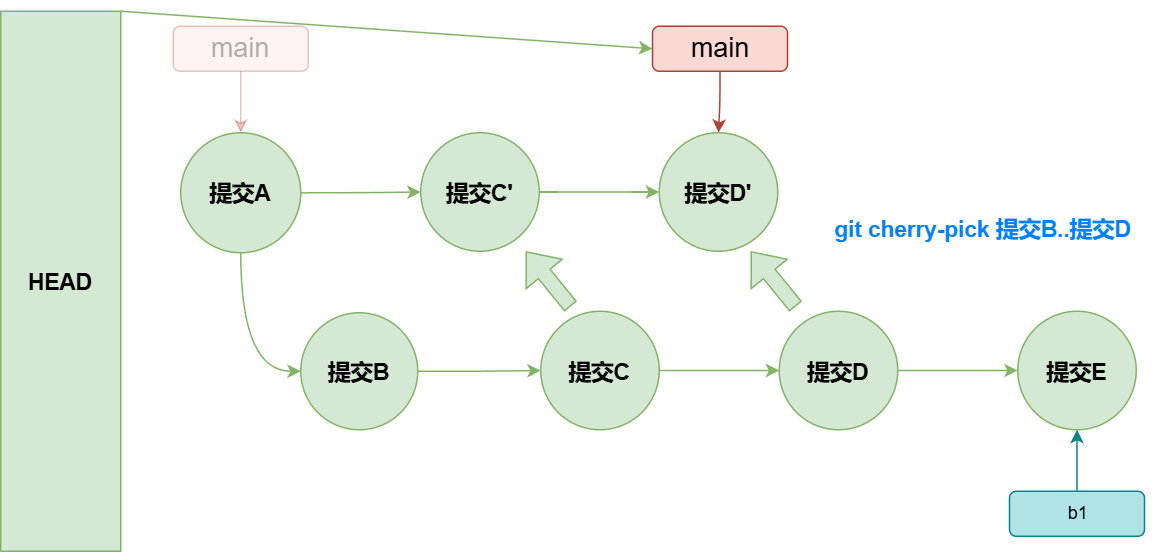

The diagram above was exported from draw.io. Its source (the exported page's mxGraphModel, read from the mxfile embedded in the PNG):
<mxGraphModel dx="949" dy="610" grid="1" gridSize="10" guides="1" tooltips="1" connect="1" arrows="1" fold="1" page="1" pageScale="1" pageWidth="827" pageHeight="1169" math="0" shadow="0">
  <root>
    <mxCell id="0" />
    <mxCell id="1" parent="0" />
    <mxCell id="2" style="rounded=0;orthogonalLoop=1;jettySize=auto;html=1;exitX=1;exitY=0;exitDx=0;exitDy=0;entryX=0;entryY=0.5;entryDx=0;entryDy=0;strokeColor=#82b366;align=center;verticalAlign=middle;fontFamily=Helvetica;fontSize=12;fontColor=default;fontStyle=1;fillColor=#d5e8d4;" edge="1" source="12" target="9" parent="1">
      <mxGeometry relative="1" as="geometry">
        <mxPoint x="674.5" y="1370" as="targetPoint" />
      </mxGeometry>
    </mxCell>
    <mxCell id="3" value="" style="edgeStyle=orthogonalEdgeStyle;rounded=0;orthogonalLoop=1;jettySize=auto;html=1;strokeColor=#82b366;align=center;verticalAlign=middle;fontFamily=Helvetica;fontSize=12;fontColor=default;fontStyle=1;fillColor=#d5e8d4;entryX=0;entryY=0.5;entryDx=0;entryDy=0;exitX=0.5;exitY=1;exitDx=0;exitDy=0;curved=1;" edge="1" source="5" target="7" parent="1">
      <mxGeometry relative="1" as="geometry">
        <mxPoint x="335" y="1436" as="targetPoint" />
      </mxGeometry>
    </mxCell>
    <mxCell id="4" value="" style="edgeStyle=orthogonalEdgeStyle;rounded=0;orthogonalLoop=1;jettySize=auto;html=1;strokeColor=#82b366;align=center;verticalAlign=middle;fontFamily=Helvetica;fontSize=12;fontColor=default;fontStyle=1;labelBackgroundColor=default;endArrow=classic;curved=1;fillColor=#d5e8d4;entryX=0;entryY=0.5;entryDx=0;entryDy=0;" edge="1" source="5" target="22" parent="1">
      <mxGeometry relative="1" as="geometry">
        <mxPoint x="280" y="1361" as="targetPoint" />
      </mxGeometry>
    </mxCell>
    <mxCell id="5" value="提交A" style="ellipse;whiteSpace=wrap;html=1;aspect=fixed;rounded=0;strokeColor=#82b366;align=center;verticalAlign=middle;fontFamily=Helvetica;fontSize=15;fontColor=default;fontStyle=1;fillColor=#d5e8d4;" vertex="1" parent="1">
      <mxGeometry x="120" y="1321" width="80" height="80" as="geometry" />
    </mxCell>
    <mxCell id="6" value="" style="edgeStyle=orthogonalEdgeStyle;rounded=0;orthogonalLoop=1;jettySize=auto;html=1;strokeColor=#82b366;align=center;verticalAlign=middle;fontFamily=Helvetica;fontSize=12;fontColor=default;fontStyle=1;labelBackgroundColor=default;endArrow=classic;fillColor=#d5e8d4;" edge="1" source="7" target="11" parent="1">
      <mxGeometry relative="1" as="geometry" />
    </mxCell>
    <mxCell id="7" value="提交B" style="ellipse;whiteSpace=wrap;html=1;aspect=fixed;rounded=0;strokeColor=#82b366;align=center;verticalAlign=middle;fontFamily=Helvetica;fontSize=15;fontColor=default;fontStyle=1;fillColor=#d5e8d4;" vertex="1" parent="1">
      <mxGeometry x="200" y="1441" width="78" height="78" as="geometry" />
    </mxCell>
    <mxCell id="8" style="edgeStyle=orthogonalEdgeStyle;rounded=1;orthogonalLoop=1;jettySize=auto;html=1;entryX=0.5;entryY=0;entryDx=0;entryDy=0;strokeColor=#ae4132;align=center;verticalAlign=middle;fontFamily=Helvetica;fontSize=12;fontColor=default;fillColor=#fad9d5;" edge="1" source="9" target="23" parent="1">
      <mxGeometry relative="1" as="geometry">
        <mxPoint x="325" y="1261" as="targetPoint" />
      </mxGeometry>
    </mxCell>
    <mxCell id="9" value="main" style="rounded=1;whiteSpace=wrap;html=1;fillColor=#fad9d5;strokeColor=#ae4132;fontSize=18;" vertex="1" parent="1">
      <mxGeometry x="434.5" y="1250" width="90" height="30" as="geometry" />
    </mxCell>
    <mxCell id="10" value="" style="edgeStyle=orthogonalEdgeStyle;rounded=0;orthogonalLoop=1;jettySize=auto;html=1;strokeColor=#82b366;align=center;verticalAlign=middle;fontFamily=Helvetica;fontSize=12;fontColor=default;fontStyle=1;labelBackgroundColor=default;endArrow=classic;curved=1;fillColor=#d5e8d4;" edge="1" source="11" target="16" parent="1">
      <mxGeometry relative="1" as="geometry" />
    </mxCell>
    <mxCell id="11" value="提交C" style="ellipse;whiteSpace=wrap;html=1;aspect=fixed;rounded=0;strokeColor=#82b366;align=center;verticalAlign=middle;fontFamily=Helvetica;fontSize=15;fontColor=default;fontStyle=1;fillColor=#d5e8d4;" vertex="1" parent="1">
      <mxGeometry x="360" y="1440" width="79" height="79" as="geometry" />
    </mxCell>
    <mxCell id="12" value="&lt;b style=&quot;font-size: 15px;&quot;&gt;HEAD&lt;/b&gt;" style="rounded=0;whiteSpace=wrap;html=1;fontStyle=1;fillColor=#d5e8d4;strokeColor=#82b366;" vertex="1" parent="1">
      <mxGeometry y="1240" width="80" height="360" as="geometry" />
    </mxCell>
    <mxCell id="13" style="edgeStyle=orthogonalEdgeStyle;rounded=1;orthogonalLoop=1;jettySize=auto;html=1;exitX=0.5;exitY=1;exitDx=0;exitDy=0;entryX=0.5;entryY=0;entryDx=0;entryDy=0;strokeColor=#ae4132;align=center;verticalAlign=middle;fontFamily=Helvetica;fontSize=12;fontColor=default;fillColor=#fad9d5;opacity=30;" edge="1" source="14" target="5" parent="1">
      <mxGeometry relative="1" as="geometry">
        <mxPoint x="160.5" y="1305.5" as="targetPoint" />
      </mxGeometry>
    </mxCell>
    <mxCell id="14" value="main" style="rounded=1;whiteSpace=wrap;html=1;fillColor=#fad9d5;strokeColor=#ae4132;fontSize=18;opacity=30;textOpacity=30;" vertex="1" parent="1">
      <mxGeometry x="115" y="1250" width="90" height="30" as="geometry" />
    </mxCell>
    <mxCell id="15" value="" style="edgeStyle=orthogonalEdgeStyle;rounded=0;orthogonalLoop=1;jettySize=auto;html=1;strokeColor=#82b366;align=center;verticalAlign=middle;fontFamily=Helvetica;fontSize=12;fontColor=default;fontStyle=1;labelBackgroundColor=default;endArrow=classic;curved=1;fillColor=#d5e8d4;" edge="1" source="16" target="17" parent="1">
      <mxGeometry relative="1" as="geometry" />
    </mxCell>
    <mxCell id="16" value="提交D" style="ellipse;whiteSpace=wrap;html=1;aspect=fixed;rounded=0;strokeColor=#82b366;align=center;verticalAlign=middle;fontFamily=Helvetica;fontSize=15;fontColor=default;fontStyle=1;fillColor=#d5e8d4;" vertex="1" parent="1">
      <mxGeometry x="519" y="1440" width="79" height="79" as="geometry" />
    </mxCell>
    <mxCell id="17" value="提交E" style="ellipse;whiteSpace=wrap;html=1;aspect=fixed;rounded=0;strokeColor=#82b366;align=center;verticalAlign=middle;fontFamily=Helvetica;fontSize=15;fontColor=default;fontStyle=1;fillColor=#d5e8d4;" vertex="1" parent="1">
      <mxGeometry x="678" y="1440" width="79" height="79" as="geometry" />
    </mxCell>
    <mxCell id="18" value="b1" style="rounded=1;html=1;fillColor=#b0e3e6;strokeColor=#0e8088;" vertex="1" parent="1">
      <mxGeometry x="672.5" y="1560" width="90" height="30" as="geometry" />
    </mxCell>
    <mxCell id="19" value="" style="edgeStyle=orthogonalEdgeStyle;rounded=1;orthogonalLoop=1;jettySize=auto;html=1;strokeColor=#0e8088;align=center;verticalAlign=middle;fontFamily=Helvetica;fontSize=12;fontColor=default;fillColor=#b0e3e6;entryX=0.5;entryY=1;entryDx=0;entryDy=0;exitX=0.5;exitY=0;exitDx=0;exitDy=0;" edge="1" source="18" target="17" parent="1">
      <mxGeometry relative="1" as="geometry">
        <mxPoint x="545" y="1321" as="targetPoint" />
        <mxPoint x="545" y="1441" as="sourcePoint" />
      </mxGeometry>
    </mxCell>
    <mxCell id="20" value="git cherry-pick 提交B..提交D" style="text;html=1;align=center;verticalAlign=middle;whiteSpace=wrap;rounded=0;fontColor=#007FFF;fontSize=15;fontStyle=1" vertex="1" parent="1">
      <mxGeometry x="540" y="1370" width="230" height="30" as="geometry" />
    </mxCell>
    <mxCell id="21" value="" style="edgeStyle=orthogonalEdgeStyle;rounded=0;orthogonalLoop=1;jettySize=auto;html=1;strokeColor=#82b366;align=center;verticalAlign=middle;fontFamily=Helvetica;fontSize=12;fontColor=default;fontStyle=1;labelBackgroundColor=default;endArrow=classic;curved=1;fillColor=#d5e8d4;" edge="1" source="22" target="23" parent="1">
      <mxGeometry relative="1" as="geometry" />
    </mxCell>
    <mxCell id="22" value="提交C'" style="ellipse;whiteSpace=wrap;html=1;aspect=fixed;rounded=0;strokeColor=#82b366;align=center;verticalAlign=middle;fontFamily=Helvetica;fontSize=15;fontColor=default;fontStyle=1;fillColor=#d5e8d4;" vertex="1" parent="1">
      <mxGeometry x="280" y="1321" width="79" height="79" as="geometry" />
    </mxCell>
    <mxCell id="23" value="提交D'" style="ellipse;whiteSpace=wrap;html=1;aspect=fixed;rounded=0;strokeColor=#82b366;align=center;verticalAlign=middle;fontFamily=Helvetica;fontSize=15;fontColor=default;fontStyle=1;fillColor=#d5e8d4;" vertex="1" parent="1">
      <mxGeometry x="439" y="1321" width="79" height="79" as="geometry" />
    </mxCell>
    <mxCell id="24" value="" style="shape=flexArrow;endArrow=classic;html=1;rounded=0;strokeColor=#82b366;align=center;verticalAlign=middle;fontFamily=Helvetica;fontSize=12;fontColor=default;fontStyle=1;fillColor=#d5e8d4;" edge="1" parent="1">
      <mxGeometry width="50" height="50" relative="1" as="geometry">
        <mxPoint x="380" y="1436.87" as="sourcePoint" />
        <mxPoint x="350" y="1400" as="targetPoint" />
        <Array as="points" />
      </mxGeometry>
    </mxCell>
    <mxCell id="25" value="" style="shape=flexArrow;endArrow=classic;html=1;rounded=0;strokeColor=#82b366;align=center;verticalAlign=middle;fontFamily=Helvetica;fontSize=12;fontColor=default;fontStyle=1;fillColor=#d5e8d4;" edge="1" parent="1">
      <mxGeometry width="50" height="50" relative="1" as="geometry">
        <mxPoint x="530" y="1436.87" as="sourcePoint" />
        <mxPoint x="500" y="1400" as="targetPoint" />
        <Array as="points" />
      </mxGeometry>
    </mxCell>
  </root>
</mxGraphModel>